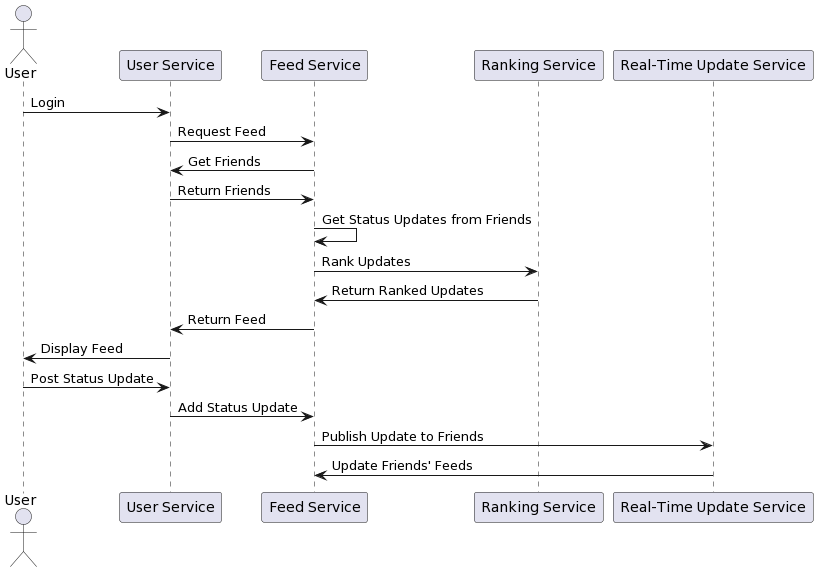

The diagram above was rendered by PlantUML. Its source (embedded in the PNG):
@startuml
actor User
participant "User Service" as US
participant "Feed Service" as FS
participant "Ranking Service" as RS
participant "Real-Time Update Service" as RTUS

User -> US : Login
US -> FS : Request Feed
FS -> US : Get Friends
US -> FS : Return Friends
FS -> FS : Get Status Updates from Friends
FS -> RS : Rank Updates
RS -> FS : Return Ranked Updates
FS -> US : Return Feed
US -> User : Display Feed

User -> US : Post Status Update
US -> FS : Add Status Update
FS -> RTUS : Publish Update to Friends
RTUS -> FS : Update Friends' Feeds
@enduml